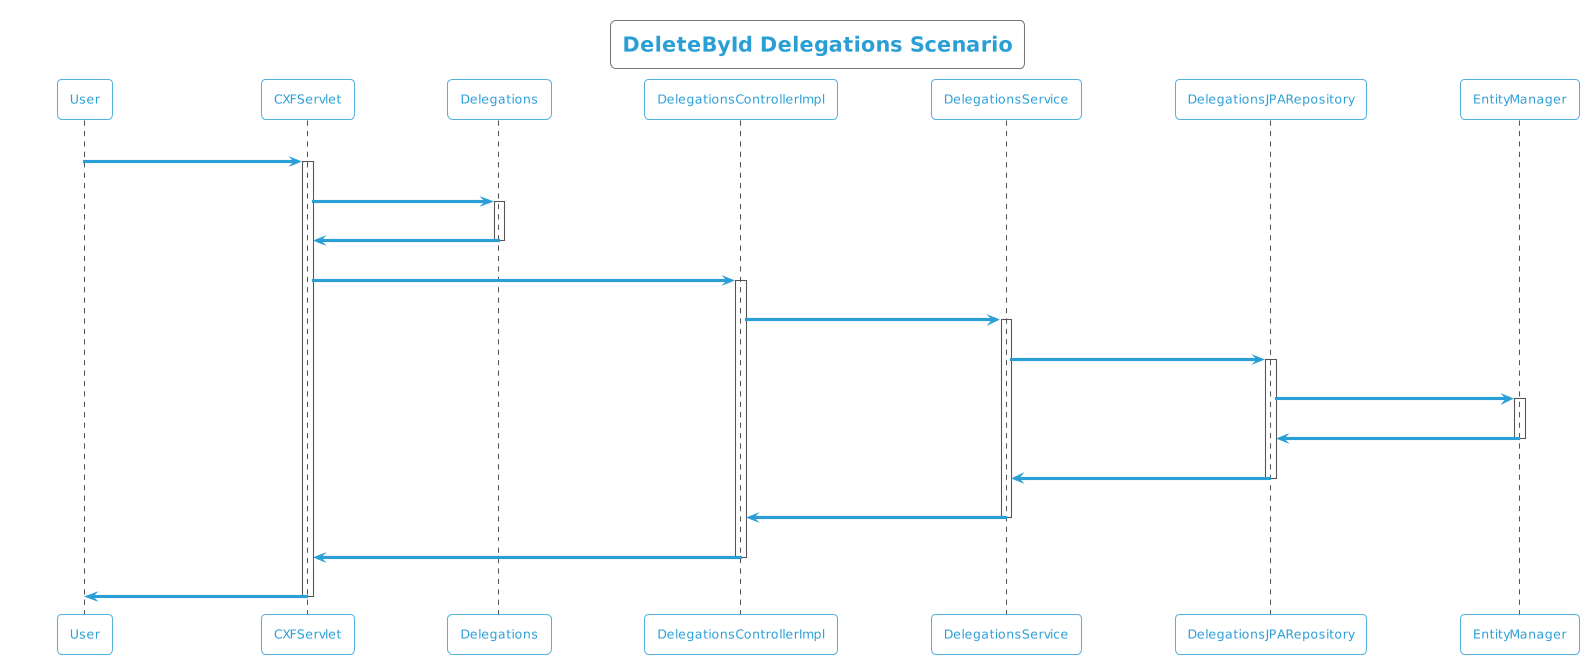

The diagram above was rendered by PlantUML. Its source (embedded in the PNG):
@startuml
!theme cyborg-outline
title DeleteById Delegations Scenario
participant User
User -> CXFServlet: DELETE, Delegations
activate CXFServlet
CXFServlet -> Delegations: << delete >>
activate Delegations
Delegations -> CXFServlet: << instance >>
deactivate Delegations
CXFServlet -> DelegationsControllerImpl: delete(:Delegations)
activate DelegationsControllerImpl
DelegationsControllerImpl -> DelegationsService: deleteById(:Delegations)
activate DelegationsService
DelegationsService -> DelegationsJPARepository: deleteById(:Delegations)
activate DelegationsJPARepository
DelegationsJPARepository -> EntityManager: delete(:Delegations)
activate EntityManager
EntityManager -> DelegationsJPARepository: << persisted Delegations >>
deactivate EntityManager
DelegationsJPARepository -> DelegationsService: << persisted Delegations >>
deactivate DelegationsJPARepository
DelegationsService -> DelegationsControllerImpl: << persisted Delegations >>
deactivate DelegationsService
DelegationsControllerImpl -> CXFServlet: << persisted Delegations >>
deactivate DelegationsControllerImpl
CXFServlet -> User: marshalled Delegations XML
deactivate CXFServlet
@enduml